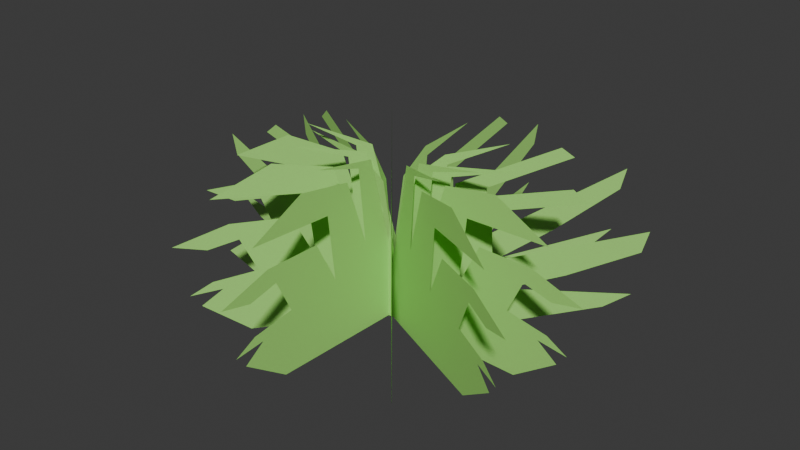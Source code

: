 # Source: grass_1.blend  (saved by Blender 4.5.90; exported with 4.5.12 LTS)
import bpy
from mathutils import Matrix  # noqa: F401  (used for matrix-valued properties, if any)

bpy.ops.wm.read_factory_settings(use_empty=True)
scene = bpy.context.scene
scene.name = 'Scene'

# ---- collections
col_collection = bpy.data.collections.new('Collection'); scene.collection.children.link(col_collection)

# ---- materials (node trees are filled in below, after node groups)
mat_material = bpy.data.materials.new('Material')
mat_material_006 = bpy.data.materials.new('Material.006')
mat_material_007 = bpy.data.materials.new('Material.007')
mat_material_008 = bpy.data.materials.new('Material.008')
mat_material_009 = bpy.data.materials.new('Material.009')
mat_material_010 = bpy.data.materials.new('Material.010')

# ---- material node trees
mat_material.use_nodes = True; mat_material.node_tree.nodes.clear()
_N = mat_material.node_tree.nodes; _L = mat_material.node_tree.links
n0 = _N.new('ShaderNodeBsdfPrincipled'); n0.name = 'Principled BSDF'; n0.location = (-200, 100)
n0.inputs[0].default_value = (0.3858, 0.8, 0.1817, 1.0)
n1 = _N.new('ShaderNodeOutputMaterial'); n1.name = 'Material Output'; n1.location = (200, 100)
_L.new(n0.outputs[0], n1.inputs[0])
n1.is_active_output = True
mat_material_006.use_nodes = True; mat_material_006.node_tree.nodes.clear()
_N = mat_material_006.node_tree.nodes; _L = mat_material_006.node_tree.links
n0 = _N.new('ShaderNodeBsdfPrincipled'); n0.name = 'Principled BSDF'; n0.location = (-200, 100)
n0.inputs[0].default_value = (0.3858, 0.8, 0.1817, 1.0)
n1 = _N.new('ShaderNodeOutputMaterial'); n1.name = 'Material Output'; n1.location = (200, 100)
_L.new(n0.outputs[0], n1.inputs[0])
n1.is_active_output = True
mat_material_007.use_nodes = True; mat_material_007.node_tree.nodes.clear()
_N = mat_material_007.node_tree.nodes; _L = mat_material_007.node_tree.links
n0 = _N.new('ShaderNodeBsdfPrincipled'); n0.name = 'Principled BSDF'; n0.location = (-200, 100)
n0.inputs[0].default_value = (0.3858, 0.8, 0.1817, 1.0)
n1 = _N.new('ShaderNodeOutputMaterial'); n1.name = 'Material Output'; n1.location = (200, 100)
_L.new(n0.outputs[0], n1.inputs[0])
n1.is_active_output = True
mat_material_008.use_nodes = True; mat_material_008.node_tree.nodes.clear()
_N = mat_material_008.node_tree.nodes; _L = mat_material_008.node_tree.links
n0 = _N.new('ShaderNodeBsdfPrincipled'); n0.name = 'Principled BSDF'; n0.location = (-200, 100)
n0.inputs[0].default_value = (0.3858, 0.8, 0.1817, 1.0)
n1 = _N.new('ShaderNodeOutputMaterial'); n1.name = 'Material Output'; n1.location = (200, 100)
_L.new(n0.outputs[0], n1.inputs[0])
n1.is_active_output = True
mat_material_009.use_nodes = True; mat_material_009.node_tree.nodes.clear()
_N = mat_material_009.node_tree.nodes; _L = mat_material_009.node_tree.links
n0 = _N.new('ShaderNodeBsdfPrincipled'); n0.name = 'Principled BSDF'; n0.location = (-200, 100)
n0.inputs[0].default_value = (0.3858, 0.8, 0.1817, 1.0)
n1 = _N.new('ShaderNodeOutputMaterial'); n1.name = 'Material Output'; n1.location = (200, 100)
_L.new(n0.outputs[0], n1.inputs[0])
n1.is_active_output = True
mat_material_010.use_nodes = True; mat_material_010.node_tree.nodes.clear()
_N = mat_material_010.node_tree.nodes; _L = mat_material_010.node_tree.links
n0 = _N.new('ShaderNodeBsdfPrincipled'); n0.name = 'Principled BSDF'; n0.location = (-200, 100)
n0.inputs[0].default_value = (0.3858, 0.8, 0.1817, 1.0)
n1 = _N.new('ShaderNodeOutputMaterial'); n1.name = 'Material Output'; n1.location = (200, 100)
_L.new(n0.outputs[0], n1.inputs[0])
n1.is_active_output = True

# ---- world
world_world = bpy.data.worlds.new('World'); scene.world = world_world
world_world.use_nodes = True; world_world.node_tree.nodes.clear()
_N = world_world.node_tree.nodes; _L = world_world.node_tree.links
n0 = _N.new('ShaderNodeOutputWorld'); n0.name = 'World Output'; n0.location = (200, 100)
n1 = _N.new('ShaderNodeBackground'); n1.name = 'Background'; n1.location = (-200, 100)
n1.inputs[0].default_value = (0.05088, 0.05088, 0.05088, 1.0)
_L.new(n1.outputs[0], n0.inputs[0])
n0.is_active_output = True
world_world.color = (0.05088, 0.05088, 0.05088)
world_world.sun_shadow_jitter_overblur = 0.0

# ---- meshes
me_plane = bpy.data.meshes.new('Plane')
me_plane.from_pydata([(-1.483, -0.643, -0.003572), (-0.5933, -1.0, 0.03357), (-1.667, -0.5029, -0.01125), (1.095, -1.0, 0.1041), (-0.7771, -0.6451, 0.0259), (-1.211, -0.4498, 0.007789), (-1.706, -0.1732, -0.01288), (-1.747, -0.009993, -0.01459), (-0.6804, -0.438, 0.02994), (-0.6636, -0.05045, 0.03064), (-1.325, 0.1213, 0.003012), (-1.219, 0.2092, 0.007461), (-0.4244, 0.00807, 0.04063), (-0.3824, -0.5206, 0.04238), (-0.2527, -0.7717, 0.0478), (-0.3631, 0.1624, 0.04319), (-0.8242, 0.2758, 0.02393), (-0.3431, 0.2403, 0.04402), (-0.1058, 0.08552, 0.05393), (0.01331, -0.531, 0.05891), (0.2259, 0.3209, 0.06778), (0.7295, 0.4076, 0.08881), (0.3492, 0.2943, 0.07293), (0.2923, -0.2944, 0.07056), (0.4592, 0.2287, 0.07752), (0.8827, 0.2951, 0.09521), (1.317, 0.06862, 0.1134), (0.6522, 0.04816, 0.08558), (0.5968, -0.473, 0.08327), (0.7638, -0.1272, 0.09024), (1.2, -0.1313, 0.1085), (1.601, -0.268, 0.1252), (1.362, -0.3179, 0.1152), (1.136, -0.2588, 0.1058), (1.016, -0.5188, 0.1008), (1.344, -0.5761, 0.1145), (1.511, -0.6704, 0.1215), (1.273, -0.64, 0.1115), (1.434, -0.7604, 0.1182)], [], [(9, 8, 7, 6, 5, 4, 1, 3, 38, 37, 36, 35, 34, 33, 32, 31, 30, 29, 28, 27, 26, 25, 24, 23, 22, 21, 20, 19, 18, 17, 16, 15, 14, 13, 12, 11, 10), (1, 4, 2, 0)])
_uv = me_plane.uv_layers.new(name='UVMap')
_uv.uv.foreach_set('vector', [0.3629, 0.4748, 0.3594, 0.281, 0.1375, 0.495, 0.1461, 0.4134, 0.249, 0.2751, 0.3393, 0.1775, 0.3775, 0.0, 0.7287, 0.0, 0.7993, 0.1198, 0.7658, 0.18, 0.8153, 0.1648, 0.7805, 0.2119, 0.7123, 0.2406, 0.7372, 0.3706, 0.7842, 0.3411, 0.834, 0.366, 0.7506, 0.4343, 0.6598, 0.4364, 0.6251, 0.2635, 0.6366, 0.5241, 0.775, 0.5343, 0.6845, 0.6475, 0.5964, 0.6144, 0.5617, 0.3528, 0.5736, 0.6471, 0.6527, 0.7038, 0.5479, 0.6604, 0.5037, 0.2345, 0.4789, 0.5428, 0.4295, 0.6202, 0.3295, 0.6379, 0.4254, 0.5812, 0.4483, 0.1141, 0.4214, 0.2397, 0.4126, 0.504, 0.2474, 0.6046, 0.2252, 0.5607, 0.3775, 0.0, 0.3393, 0.1775, 0.3393, 0.1775, 0.3775, 0.0])
me_plane.materials.append(mat_material)
me_plane.update()
me_plane_008 = bpy.data.meshes.new('Plane.008')
me_plane_008.from_pydata([(-1.483, -0.643, -0.003572), (-0.5933, -1.0, 0.03357), (-1.667, -0.5029, -0.01125), (1.095, -1.0, 0.1041), (-0.7771, -0.6451, 0.0259), (-1.211, -0.4498, 0.007789), (-1.706, -0.1732, -0.01288), (-1.747, -0.009993, -0.01459), (-0.6804, -0.438, 0.02994), (-0.6636, -0.05045, 0.03064), (-1.325, 0.1213, 0.003012), (-1.219, 0.2092, 0.007461), (-0.4244, 0.00807, 0.04063), (-0.3824, -0.5206, 0.04238), (-0.2527, -0.7717, 0.0478), (-0.3631, 0.1624, 0.04319), (-0.8242, 0.2758, 0.02393), (-0.3431, 0.2403, 0.04402), (-0.1058, 0.08552, 0.05393), (0.01331, -0.531, 0.05891), (0.2259, 0.3209, 0.06778), (0.7295, 0.4076, 0.08881), (0.3492, 0.2943, 0.07293), (0.2923, -0.2944, 0.07056), (0.4592, 0.2287, 0.07752), (0.8827, 0.2951, 0.09521), (1.317, 0.06862, 0.1134), (0.6522, 0.04816, 0.08558), (0.5968, -0.473, 0.08327), (0.7638, -0.1272, 0.09024), (1.2, -0.1313, 0.1085), (1.601, -0.268, 0.1252), (1.362, -0.3179, 0.1152), (1.136, -0.2588, 0.1058), (1.016, -0.5188, 0.1008), (1.344, -0.5761, 0.1145), (1.511, -0.6704, 0.1215), (1.273, -0.64, 0.1115), (1.434, -0.7604, 0.1182)], [], [(9, 8, 7, 6, 5, 4, 1, 3, 38, 37, 36, 35, 34, 33, 32, 31, 30, 29, 28, 27, 26, 25, 24, 23, 22, 21, 20, 19, 18, 17, 16, 15, 14, 13, 12, 11, 10), (1, 4, 2, 0)])
_uv = me_plane_008.uv_layers.new(name='UVMap')
_uv.uv.foreach_set('vector', [0.3629, 0.4748, 0.3594, 0.281, 0.1375, 0.495, 0.1461, 0.4134, 0.249, 0.2751, 0.3393, 0.1775, 0.3775, 0.0, 0.7287, 0.0, 0.7993, 0.1198, 0.7658, 0.18, 0.8153, 0.1648, 0.7805, 0.2119, 0.7123, 0.2406, 0.7372, 0.3706, 0.7842, 0.3411, 0.834, 0.366, 0.7506, 0.4343, 0.6598, 0.4364, 0.6251, 0.2635, 0.6366, 0.5241, 0.775, 0.5343, 0.6845, 0.6475, 0.5964, 0.6144, 0.5617, 0.3528, 0.5736, 0.6471, 0.6527, 0.7038, 0.5479, 0.6604, 0.5037, 0.2345, 0.4789, 0.5428, 0.4295, 0.6202, 0.3295, 0.6379, 0.4254, 0.5812, 0.4483, 0.1141, 0.4214, 0.2397, 0.4126, 0.504, 0.2474, 0.6046, 0.2252, 0.5607, 0.3775, 0.0, 0.3393, 0.1775, 0.3393, 0.1775, 0.3775, 0.0])
me_plane_008.materials.append(mat_material_006)
me_plane_008.update()
me_plane_009 = bpy.data.meshes.new('Plane.009')
me_plane_009.from_pydata([(-1.483, -0.643, -0.003572), (-0.5933, -1.0, 0.03357), (-1.667, -0.5029, -0.01125), (1.095, -1.0, 0.1041), (-0.7771, -0.6451, 0.0259), (-1.211, -0.4498, 0.007789), (-1.706, -0.1732, -0.01288), (-1.747, -0.009993, -0.01459), (-0.6804, -0.438, 0.02994), (-0.6636, -0.05045, 0.03064), (-1.325, 0.1213, 0.003012), (-1.219, 0.2092, 0.007461), (-0.4244, 0.00807, 0.04063), (-0.3824, -0.5206, 0.04238), (-0.2527, -0.7717, 0.0478), (-0.3631, 0.1624, 0.04319), (-0.8242, 0.2758, 0.02393), (-0.3431, 0.2403, 0.04402), (-0.1058, 0.08552, 0.05393), (0.01331, -0.531, 0.05891), (0.2259, 0.3209, 0.06778), (0.7295, 0.4076, 0.08881), (0.3492, 0.2943, 0.07293), (0.2923, -0.2944, 0.07056), (0.4592, 0.2287, 0.07752), (0.8827, 0.2951, 0.09521), (1.317, 0.06862, 0.1134), (0.6522, 0.04816, 0.08558), (0.5968, -0.473, 0.08327), (0.7638, -0.1272, 0.09024), (1.2, -0.1313, 0.1085), (1.601, -0.268, 0.1252), (1.362, -0.3179, 0.1152), (1.136, -0.2588, 0.1058), (1.016, -0.5188, 0.1008), (1.344, -0.5761, 0.1145), (1.511, -0.6704, 0.1215), (1.273, -0.64, 0.1115), (1.434, -0.7604, 0.1182)], [], [(9, 8, 7, 6, 5, 4, 1, 3, 38, 37, 36, 35, 34, 33, 32, 31, 30, 29, 28, 27, 26, 25, 24, 23, 22, 21, 20, 19, 18, 17, 16, 15, 14, 13, 12, 11, 10), (1, 4, 2, 0)])
_uv = me_plane_009.uv_layers.new(name='UVMap')
_uv.uv.foreach_set('vector', [0.3629, 0.4748, 0.3594, 0.281, 0.1375, 0.495, 0.1461, 0.4134, 0.249, 0.2751, 0.3393, 0.1775, 0.3775, 0.0, 0.7287, 0.0, 0.7993, 0.1198, 0.7658, 0.18, 0.8153, 0.1648, 0.7805, 0.2119, 0.7123, 0.2406, 0.7372, 0.3706, 0.7842, 0.3411, 0.834, 0.366, 0.7506, 0.4343, 0.6598, 0.4364, 0.6251, 0.2635, 0.6366, 0.5241, 0.775, 0.5343, 0.6845, 0.6475, 0.5964, 0.6144, 0.5617, 0.3528, 0.5736, 0.6471, 0.6527, 0.7038, 0.5479, 0.6604, 0.5037, 0.2345, 0.4789, 0.5428, 0.4295, 0.6202, 0.3295, 0.6379, 0.4254, 0.5812, 0.4483, 0.1141, 0.4214, 0.2397, 0.4126, 0.504, 0.2474, 0.6046, 0.2252, 0.5607, 0.3775, 0.0, 0.3393, 0.1775, 0.3393, 0.1775, 0.3775, 0.0])
me_plane_009.materials.append(mat_material_007)
me_plane_009.update()
me_plane_010 = bpy.data.meshes.new('Plane.010')
me_plane_010.from_pydata([(-1.483, -0.643, -0.003572), (-0.5933, -1.0, 0.03357), (-1.667, -0.5029, -0.01125), (1.095, -1.0, 0.1041), (-0.7771, -0.6451, 0.0259), (-1.211, -0.4498, 0.007789), (-1.706, -0.1732, -0.01288), (-1.747, -0.009993, -0.01459), (-0.6804, -0.438, 0.02994), (-0.6636, -0.05045, 0.03064), (-1.325, 0.1213, 0.003012), (-1.219, 0.2092, 0.007461), (-0.4244, 0.00807, 0.04063), (-0.3824, -0.5206, 0.04238), (-0.2527, -0.7717, 0.0478), (-0.3631, 0.1624, 0.04319), (-0.8242, 0.2758, 0.02393), (-0.3431, 0.2403, 0.04402), (-0.1058, 0.08552, 0.05393), (0.01331, -0.531, 0.05891), (0.2259, 0.3209, 0.06778), (0.7295, 0.4076, 0.08881), (0.3492, 0.2943, 0.07293), (0.2923, -0.2944, 0.07056), (0.4592, 0.2287, 0.07752), (0.8827, 0.2951, 0.09521), (1.317, 0.06862, 0.1134), (0.6522, 0.04816, 0.08558), (0.5968, -0.473, 0.08327), (0.7638, -0.1272, 0.09024), (1.2, -0.1313, 0.1085), (1.601, -0.268, 0.1252), (1.362, -0.3179, 0.1152), (1.136, -0.2588, 0.1058), (1.016, -0.5188, 0.1008), (1.344, -0.5761, 0.1145), (1.511, -0.6704, 0.1215), (1.273, -0.64, 0.1115), (1.434, -0.7604, 0.1182)], [], [(9, 8, 7, 6, 5, 4, 1, 3, 38, 37, 36, 35, 34, 33, 32, 31, 30, 29, 28, 27, 26, 25, 24, 23, 22, 21, 20, 19, 18, 17, 16, 15, 14, 13, 12, 11, 10), (1, 4, 2, 0)])
_uv = me_plane_010.uv_layers.new(name='UVMap')
_uv.uv.foreach_set('vector', [0.3629, 0.4748, 0.3594, 0.281, 0.1375, 0.495, 0.1461, 0.4134, 0.249, 0.2751, 0.3393, 0.1775, 0.3775, 0.0, 0.7287, 0.0, 0.7993, 0.1198, 0.7658, 0.18, 0.8153, 0.1648, 0.7805, 0.2119, 0.7123, 0.2406, 0.7372, 0.3706, 0.7842, 0.3411, 0.834, 0.366, 0.7506, 0.4343, 0.6598, 0.4364, 0.6251, 0.2635, 0.6366, 0.5241, 0.775, 0.5343, 0.6845, 0.6475, 0.5964, 0.6144, 0.5617, 0.3528, 0.5736, 0.6471, 0.6527, 0.7038, 0.5479, 0.6604, 0.5037, 0.2345, 0.4789, 0.5428, 0.4295, 0.6202, 0.3295, 0.6379, 0.4254, 0.5812, 0.4483, 0.1141, 0.4214, 0.2397, 0.4126, 0.504, 0.2474, 0.6046, 0.2252, 0.5607, 0.3775, 0.0, 0.3393, 0.1775, 0.3393, 0.1775, 0.3775, 0.0])
me_plane_010.materials.append(mat_material_008)
me_plane_010.update()
me_plane_011 = bpy.data.meshes.new('Plane.011')
me_plane_011.from_pydata([(-1.483, -0.643, -0.003572), (-0.5933, -1.0, 0.03357), (-1.667, -0.5029, -0.01125), (1.095, -1.0, 0.1041), (-0.7771, -0.6451, 0.0259), (-1.211, -0.4498, 0.007789), (-1.706, -0.1732, -0.01288), (-1.747, -0.009993, -0.01459), (-0.6804, -0.438, 0.02994), (-0.6636, -0.05045, 0.03064), (-1.325, 0.1213, 0.003012), (-1.219, 0.2092, 0.007461), (-0.4244, 0.00807, 0.04063), (-0.3824, -0.5206, 0.04238), (-0.2527, -0.7717, 0.0478), (-0.3631, 0.1624, 0.04319), (-0.8242, 0.2758, 0.02393), (-0.3431, 0.2403, 0.04402), (-0.1058, 0.08552, 0.05393), (0.01331, -0.531, 0.05891), (0.2259, 0.3209, 0.06778), (0.7295, 0.4076, 0.08881), (0.3492, 0.2943, 0.07293), (0.2923, -0.2944, 0.07056), (0.4592, 0.2287, 0.07752), (0.8827, 0.2951, 0.09521), (1.317, 0.06862, 0.1134), (0.6522, 0.04816, 0.08558), (0.5968, -0.473, 0.08327), (0.7638, -0.1272, 0.09024), (1.2, -0.1313, 0.1085), (1.601, -0.268, 0.1252), (1.362, -0.3179, 0.1152), (1.136, -0.2588, 0.1058), (1.016, -0.5188, 0.1008), (1.344, -0.5761, 0.1145), (1.511, -0.6704, 0.1215), (1.273, -0.64, 0.1115), (1.434, -0.7604, 0.1182)], [], [(9, 8, 7, 6, 5, 4, 1, 3, 38, 37, 36, 35, 34, 33, 32, 31, 30, 29, 28, 27, 26, 25, 24, 23, 22, 21, 20, 19, 18, 17, 16, 15, 14, 13, 12, 11, 10), (1, 4, 2, 0)])
_uv = me_plane_011.uv_layers.new(name='UVMap')
_uv.uv.foreach_set('vector', [0.3629, 0.4748, 0.3594, 0.281, 0.1375, 0.495, 0.1461, 0.4134, 0.249, 0.2751, 0.3393, 0.1775, 0.3775, 0.0, 0.7287, 0.0, 0.7993, 0.1198, 0.7658, 0.18, 0.8153, 0.1648, 0.7805, 0.2119, 0.7123, 0.2406, 0.7372, 0.3706, 0.7842, 0.3411, 0.834, 0.366, 0.7506, 0.4343, 0.6598, 0.4364, 0.6251, 0.2635, 0.6366, 0.5241, 0.775, 0.5343, 0.6845, 0.6475, 0.5964, 0.6144, 0.5617, 0.3528, 0.5736, 0.6471, 0.6527, 0.7038, 0.5479, 0.6604, 0.5037, 0.2345, 0.4789, 0.5428, 0.4295, 0.6202, 0.3295, 0.6379, 0.4254, 0.5812, 0.4483, 0.1141, 0.4214, 0.2397, 0.4126, 0.504, 0.2474, 0.6046, 0.2252, 0.5607, 0.3775, 0.0, 0.3393, 0.1775, 0.3393, 0.1775, 0.3775, 0.0])
me_plane_011.materials.append(mat_material_009)
me_plane_011.update()
me_plane_012 = bpy.data.meshes.new('Plane.012')
me_plane_012.from_pydata([(-1.483, -0.643, -0.003572), (-0.5933, -1.0, 0.03357), (-1.667, -0.5029, -0.01125), (1.095, -1.0, 0.1041), (-0.7771, -0.6451, 0.0259), (-1.211, -0.4498, 0.007789), (-1.706, -0.1732, -0.01288), (-1.747, -0.009993, -0.01459), (-0.6804, -0.438, 0.02994), (-0.6636, -0.05045, 0.03064), (-1.325, 0.1213, 0.003012), (-1.219, 0.2092, 0.007461), (-0.4244, 0.00807, 0.04063), (-0.3824, -0.5206, 0.04238), (-0.2527, -0.7717, 0.0478), (-0.3631, 0.1624, 0.04319), (-0.8242, 0.2758, 0.02393), (-0.3431, 0.2403, 0.04402), (-0.1058, 0.08552, 0.05393), (0.01331, -0.531, 0.05891), (0.2259, 0.3209, 0.06778), (0.7295, 0.4076, 0.08881), (0.3492, 0.2943, 0.07293), (0.2923, -0.2944, 0.07056), (0.4592, 0.2287, 0.07752), (0.8827, 0.2951, 0.09521), (1.317, 0.06862, 0.1134), (0.6522, 0.04816, 0.08558), (0.5968, -0.473, 0.08327), (0.7638, -0.1272, 0.09024), (1.2, -0.1313, 0.1085), (1.601, -0.268, 0.1252), (1.362, -0.3179, 0.1152), (1.136, -0.2588, 0.1058), (1.016, -0.5188, 0.1008), (1.344, -0.5761, 0.1145), (1.511, -0.6704, 0.1215), (1.273, -0.64, 0.1115), (1.434, -0.7604, 0.1182)], [], [(9, 8, 7, 6, 5, 4, 1, 3, 38, 37, 36, 35, 34, 33, 32, 31, 30, 29, 28, 27, 26, 25, 24, 23, 22, 21, 20, 19, 18, 17, 16, 15, 14, 13, 12, 11, 10), (1, 4, 2, 0)])
_uv = me_plane_012.uv_layers.new(name='UVMap')
_uv.uv.foreach_set('vector', [0.3629, 0.4748, 0.3594, 0.281, 0.1375, 0.495, 0.1461, 0.4134, 0.249, 0.2751, 0.3393, 0.1775, 0.3775, 0.0, 0.7287, 0.0, 0.7993, 0.1198, 0.7658, 0.18, 0.8153, 0.1648, 0.7805, 0.2119, 0.7123, 0.2406, 0.7372, 0.3706, 0.7842, 0.3411, 0.834, 0.366, 0.7506, 0.4343, 0.6598, 0.4364, 0.6251, 0.2635, 0.6366, 0.5241, 0.775, 0.5343, 0.6845, 0.6475, 0.5964, 0.6144, 0.5617, 0.3528, 0.5736, 0.6471, 0.6527, 0.7038, 0.5479, 0.6604, 0.5037, 0.2345, 0.4789, 0.5428, 0.4295, 0.6202, 0.3295, 0.6379, 0.4254, 0.5812, 0.4483, 0.1141, 0.4214, 0.2397, 0.4126, 0.504, 0.2474, 0.6046, 0.2252, 0.5607, 0.3775, 0.0, 0.3393, 0.1775, 0.3393, 0.1775, 0.3775, 0.0])
me_plane_012.materials.append(mat_material_010)
me_plane_012.update()

# ---- objects
ob_plane = bpy.data.objects.new('Plane', me_plane)
ob_plane_001 = bpy.data.objects.new('Plane.001', me_plane_008)
ob_plane_002 = bpy.data.objects.new('Plane.002', me_plane_009)
ob_plane_003 = bpy.data.objects.new('Plane.003', me_plane_010)
ob_plane_004 = bpy.data.objects.new('Plane.004', me_plane_011)
ob_plane_005 = bpy.data.objects.new('Plane.005', me_plane_012)

# ---- transforms, parenting, visibility, modifiers, constraints
ob_plane.location = (-14.6, 3.98, 1.298)
ob_plane.rotation_euler = (1.571, 0.0, 0.0)
ob_plane_001.location = (-14.6, 3.98, 1.298)
ob_plane_001.rotation_euler = (1.571, -0.0, -0.3919)
ob_plane_002.location = (-14.6, 3.98, 1.298)
ob_plane_002.rotation_euler = (1.571, -0.0, -0.8301)
ob_plane_003.location = (-14.6, 3.98, 1.298)
ob_plane_003.rotation_euler = (1.571, -0.0, -1.567)
ob_plane_004.location = (-14.6, 3.98, 1.298)
ob_plane_004.rotation_euler = (1.571, -0.0, -2.177)
ob_plane_005.location = (-14.6, 3.98, 1.298)
ob_plane_005.rotation_euler = (1.571, -0.0, -2.768)

# ---- collection membership
col_collection.objects.link(ob_plane)
col_collection.objects.link(ob_plane_001)
col_collection.objects.link(ob_plane_002)
col_collection.objects.link(ob_plane_003)
col_collection.objects.link(ob_plane_004)
col_collection.objects.link(ob_plane_005)

# ---- scene / render settings (as saved in the file)
scene.frame_start = 1; scene.frame_end = 250; scene.frame_set(-16)
scene.render.engine = 'BLENDER_EEVEE_NEXT'
bpy.context.view_layer.update()

# ---- added for rendering (the .blend has no active camera and no usable light): camera, sun
cam_auto = bpy.data.cameras.new('AutoCamera')
cam_auto.lens = 50.0
cam_auto.sensor_width = 36.0
cam_auto.clip_end = 1000.0
ob_auto_camera = bpy.data.objects.new('AutoCamera', cam_auto)
scene.collection.objects.link(ob_auto_camera)
ob_auto_camera.location = (-10.0689, -1.45532, 4.67362)
ob_auto_camera.rotation_euler = (1.09748, -7.21219e-08, 0.694738)
scene.camera = ob_auto_camera
light_auto_sun = bpy.data.lights.new('AutoSun', 'SUN')
light_auto_sun.energy = 3.0
light_auto_sun.angle = 0.0523599
ob_auto_sun = bpy.data.objects.new('AutoSun', light_auto_sun)
scene.collection.objects.link(ob_auto_sun)
ob_auto_sun.rotation_euler = (0.872665, 0.174533, 0.523599)
bpy.context.view_layer.update()
